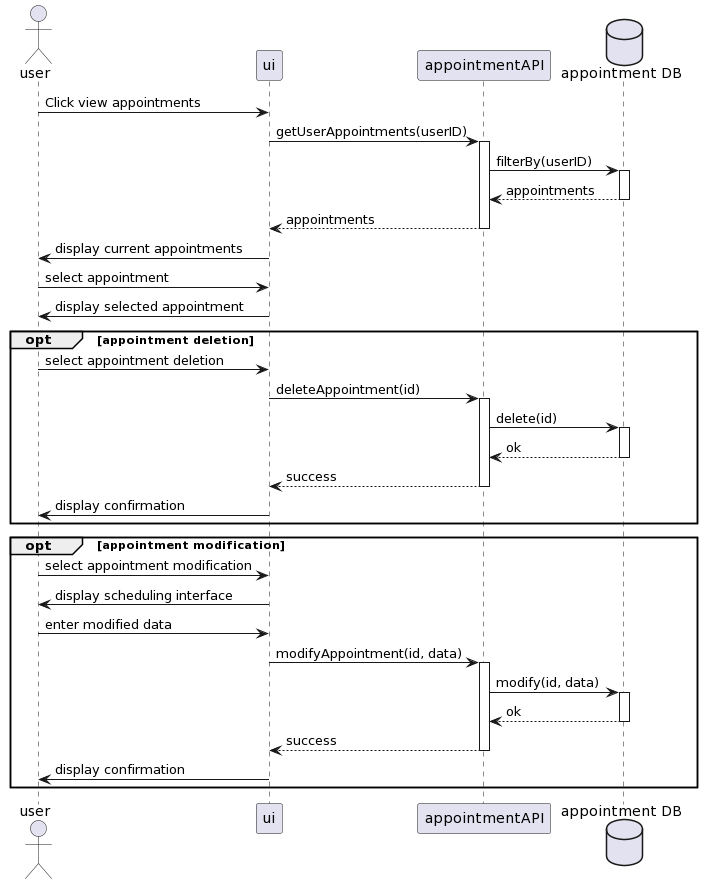

The diagram above was rendered by PlantUML. Its source (embedded in the PNG):
@startuml
Actor user
Participant ui
Participant "appointmentAPI" as api
Database "appointment DB" as db
"user" -> "ui" : Click view appointments
"ui" -> api : getUserAppointments(userID)
Activate api
api -> db : filterBy(userID)
activate db
return appointments
return appointments
"ui" -> "user" : display current appointments
"user" -> "ui" : select appointment
"ui" -> "user" : display selected appointment
opt appointment deletion
"user" -> "ui" : select appointment deletion
"ui" -> api : deleteAppointment(id)
Activate api
api -> "db" : delete(id)
Activate db
return ok
return success
"ui" -> "user" : display confirmation
end case
opt appointment modification
"user" -> "ui" : select appointment modification
"ui" -> "user" : display scheduling interface
"user" -> "ui" : enter modified data
"ui" -> api : modifyAppointment(id, data)
Activate api
api -> "db" : modify(id, data)
Activate db
return ok
return success
"ui" -> "user" : display confirmation
end case
@enduml